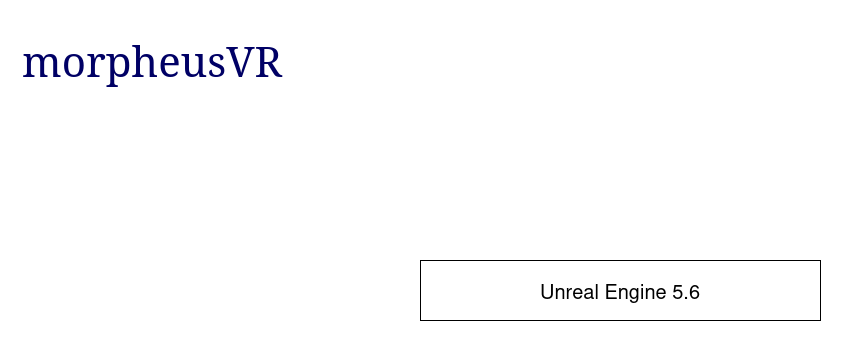

The diagram above was exported from draw.io. Its source (the exported page's mxGraphModel, read from the mxfile embedded in the PNG):
<mxGraphModel dx="1805" dy="1103" grid="1" gridSize="10" guides="1" tooltips="1" connect="1" arrows="1" fold="1" page="1" pageScale="1" pageWidth="3300" pageHeight="4681" math="0" shadow="0">
  <root>
    <mxCell id="0" />
    <mxCell id="1" parent="0" />
    <mxCell id="BizBs9YoU3aKswlZTYuZ-2" value="morpheusVR" style="text;html=1;whiteSpace=wrap;strokeColor=none;fillColor=none;align=left;verticalAlign=middle;rounded=0;fontSize=42;fontFamily=Garamond;labelBorderColor=none;fontColor=#000065;" vertex="1" parent="1">
      <mxGeometry x="80" y="80" width="320" height="80" as="geometry" />
    </mxCell>
    <mxCell id="BizBs9YoU3aKswlZTYuZ-3" value="Unreal Engine 5.6" style="rounded=0;whiteSpace=wrap;html=1;fontSize=20;" vertex="1" parent="1">
      <mxGeometry x="480" y="320" width="400" height="60" as="geometry" />
    </mxCell>
  </root>
</mxGraphModel>